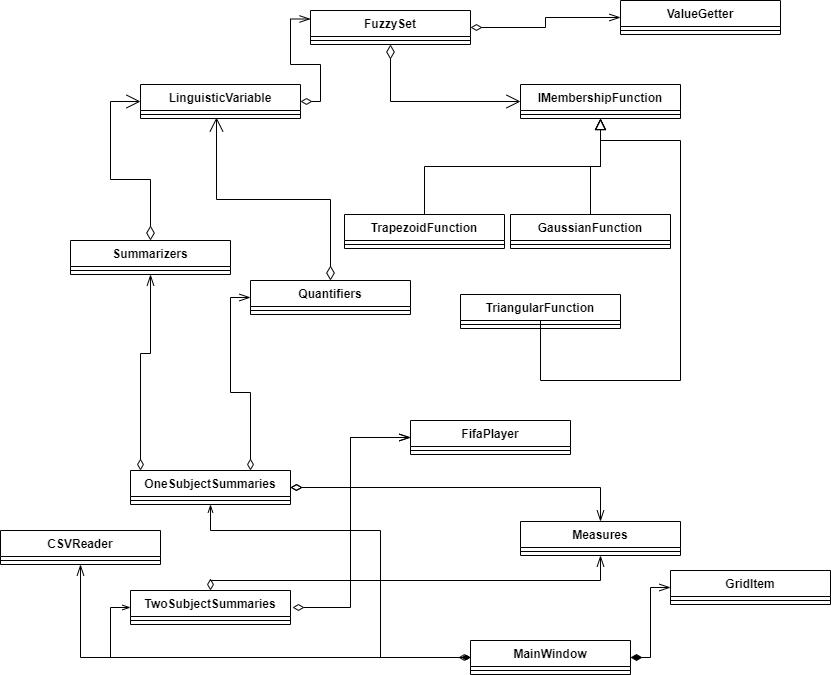

The diagram above was exported from draw.io. Its source (the exported page's mxGraphModel, read from the mxfile embedded in the PNG):
<mxGraphModel dx="2249" dy="713" grid="1" gridSize="10" guides="1" tooltips="1" connect="1" arrows="1" fold="1" page="1" pageScale="1" pageWidth="827" pageHeight="1169" math="0" shadow="0">
  <root>
    <mxCell id="0" />
    <mxCell id="1" parent="0" />
    <mxCell id="ggr78OH6LMUEnWZN3GFo-51" style="edgeStyle=orthogonalEdgeStyle;rounded=0;orthogonalLoop=1;jettySize=auto;html=1;exitX=0.5;exitY=0;exitDx=0;exitDy=0;endArrow=block;endFill=0;endSize=9;entryX=0.5;entryY=1;entryDx=0;entryDy=0;" parent="1" source="ggr78OH6LMUEnWZN3GFo-37" target="ggr78OH6LMUEnWZN3GFo-47" edge="1">
      <mxGeometry relative="1" as="geometry">
        <Array as="points">
          <mxPoint x="450" y="410" />
          <mxPoint x="590" y="410" />
          <mxPoint x="590" y="170" />
          <mxPoint x="510" y="170" />
        </Array>
      </mxGeometry>
    </mxCell>
    <mxCell id="ggr78OH6LMUEnWZN3GFo-50" style="edgeStyle=orthogonalEdgeStyle;rounded=0;orthogonalLoop=1;jettySize=auto;html=1;exitX=0.5;exitY=0;exitDx=0;exitDy=0;entryX=0.5;entryY=1;entryDx=0;entryDy=0;endArrow=block;endFill=0;endSize=9;" parent="1" source="ggr78OH6LMUEnWZN3GFo-45" target="ggr78OH6LMUEnWZN3GFo-47" edge="1">
      <mxGeometry relative="1" as="geometry" />
    </mxCell>
    <mxCell id="ggr78OH6LMUEnWZN3GFo-52" style="edgeStyle=orthogonalEdgeStyle;rounded=0;orthogonalLoop=1;jettySize=auto;html=1;exitX=0.5;exitY=0;exitDx=0;exitDy=0;endArrow=block;endFill=0;endSize=9;" parent="1" source="ggr78OH6LMUEnWZN3GFo-41" target="ggr78OH6LMUEnWZN3GFo-47" edge="1">
      <mxGeometry relative="1" as="geometry" />
    </mxCell>
    <mxCell id="ggr78OH6LMUEnWZN3GFo-55" style="edgeStyle=orthogonalEdgeStyle;rounded=0;orthogonalLoop=1;jettySize=auto;html=1;exitX=0.5;exitY=1;exitDx=0;exitDy=0;endArrow=open;endFill=0;startArrow=diamondThin;startFill=0;targetPerimeterSpacing=5;sourcePerimeterSpacing=6;entryX=0;entryY=0.5;entryDx=0;entryDy=0;startSize=12;endSize=12;" parent="1" source="ggr78OH6LMUEnWZN3GFo-33" target="ggr78OH6LMUEnWZN3GFo-47" edge="1">
      <mxGeometry relative="1" as="geometry" />
    </mxCell>
    <mxCell id="ggr78OH6LMUEnWZN3GFo-59" style="edgeStyle=orthogonalEdgeStyle;rounded=0;orthogonalLoop=1;jettySize=auto;html=1;exitX=0.5;exitY=0;exitDx=0;exitDy=0;startArrow=diamondThin;startFill=0;startSize=12;sourcePerimeterSpacing=6;endArrow=open;endFill=0;endSize=12;targetPerimeterSpacing=5;entryX=0.475;entryY=0.875;entryDx=0;entryDy=0;entryPerimeter=0;" parent="1" source="ggr78OH6LMUEnWZN3GFo-56" target="ggr78OH6LMUEnWZN3GFo-54" edge="1">
      <mxGeometry relative="1" as="geometry">
        <mxPoint x="126" y="154" as="targetPoint" />
      </mxGeometry>
    </mxCell>
    <mxCell id="ggr78OH6LMUEnWZN3GFo-58" style="edgeStyle=orthogonalEdgeStyle;rounded=0;orthogonalLoop=1;jettySize=auto;html=1;exitX=0.5;exitY=0;exitDx=0;exitDy=0;entryX=0;entryY=0.5;entryDx=0;entryDy=0;startArrow=diamondThin;startFill=0;startSize=12;sourcePerimeterSpacing=6;endArrow=open;endFill=0;endSize=12;targetPerimeterSpacing=5;" parent="1" source="ggr78OH6LMUEnWZN3GFo-13" target="ggr78OH6LMUEnWZN3GFo-53" edge="1">
      <mxGeometry relative="1" as="geometry">
        <mxPoint x="60" y="264" as="sourcePoint" />
      </mxGeometry>
    </mxCell>
    <mxCell id="ggr78OH6LMUEnWZN3GFo-47" value="IMembershipFunction" style="swimlane;fontStyle=1;align=center;verticalAlign=top;childLayout=stackLayout;horizontal=1;startSize=26;horizontalStack=0;resizeParent=1;resizeParentMax=0;resizeLast=0;collapsible=1;marginBottom=0;" parent="1" vertex="1">
      <mxGeometry x="430" y="114" width="160" height="34" as="geometry" />
    </mxCell>
    <mxCell id="ggr78OH6LMUEnWZN3GFo-48" value="" style="line;strokeWidth=1;fillColor=none;align=left;verticalAlign=middle;spacingTop=-1;spacingLeft=3;spacingRight=3;rotatable=0;labelPosition=right;points=[];portConstraint=eastwest;" parent="ggr78OH6LMUEnWZN3GFo-47" vertex="1">
      <mxGeometry y="26" width="160" height="8" as="geometry" />
    </mxCell>
    <mxCell id="oLAoxQcSSHGuwDlOJaP7-16" style="edgeStyle=orthogonalEdgeStyle;rounded=0;orthogonalLoop=1;jettySize=auto;html=1;entryX=0;entryY=0.25;entryDx=0;entryDy=0;startArrow=diamondThin;startFill=0;startSize=9;sourcePerimeterSpacing=0;endArrow=openThin;endFill=0;endSize=9;targetPerimeterSpacing=0;strokeWidth=1;" parent="1" source="ggr78OH6LMUEnWZN3GFo-53" target="ggr78OH6LMUEnWZN3GFo-33" edge="1">
      <mxGeometry relative="1" as="geometry" />
    </mxCell>
    <mxCell id="ggr78OH6LMUEnWZN3GFo-53" value="LinguisticVariable&#10;" style="swimlane;fontStyle=1;align=center;verticalAlign=top;childLayout=stackLayout;horizontal=1;startSize=26;horizontalStack=0;resizeParent=1;resizeParentMax=0;resizeLast=0;collapsible=1;marginBottom=0;" parent="1" vertex="1">
      <mxGeometry x="50" y="114" width="160" height="34" as="geometry" />
    </mxCell>
    <mxCell id="ggr78OH6LMUEnWZN3GFo-54" value="" style="line;strokeWidth=1;fillColor=none;align=left;verticalAlign=middle;spacingTop=-1;spacingLeft=3;spacingRight=3;rotatable=0;labelPosition=right;points=[];portConstraint=eastwest;" parent="ggr78OH6LMUEnWZN3GFo-53" vertex="1">
      <mxGeometry y="26" width="160" height="8" as="geometry" />
    </mxCell>
    <mxCell id="ggr78OH6LMUEnWZN3GFo-13" value="Summarizers&#10;" style="swimlane;fontStyle=1;align=center;verticalAlign=top;childLayout=stackLayout;horizontal=1;startSize=26;horizontalStack=0;resizeParent=1;resizeParentMax=0;resizeLast=0;collapsible=1;marginBottom=0;" parent="1" vertex="1">
      <mxGeometry x="-20" y="270" width="160" height="34" as="geometry" />
    </mxCell>
    <mxCell id="ggr78OH6LMUEnWZN3GFo-14" value="" style="line;strokeWidth=1;fillColor=none;align=left;verticalAlign=middle;spacingTop=-1;spacingLeft=3;spacingRight=3;rotatable=0;labelPosition=right;points=[];portConstraint=eastwest;" parent="ggr78OH6LMUEnWZN3GFo-13" vertex="1">
      <mxGeometry y="26" width="160" height="8" as="geometry" />
    </mxCell>
    <mxCell id="ggr78OH6LMUEnWZN3GFo-45" value="GaussianFunction" style="swimlane;fontStyle=1;align=center;verticalAlign=top;childLayout=stackLayout;horizontal=1;startSize=26;horizontalStack=0;resizeParent=1;resizeParentMax=0;resizeLast=0;collapsible=1;marginBottom=0;" parent="1" vertex="1">
      <mxGeometry x="420" y="244" width="160" height="34" as="geometry" />
    </mxCell>
    <mxCell id="ggr78OH6LMUEnWZN3GFo-46" value="" style="line;strokeWidth=1;fillColor=none;align=left;verticalAlign=middle;spacingTop=-1;spacingLeft=3;spacingRight=3;rotatable=0;labelPosition=right;points=[];portConstraint=eastwest;" parent="ggr78OH6LMUEnWZN3GFo-45" vertex="1">
      <mxGeometry y="26" width="160" height="8" as="geometry" />
    </mxCell>
    <mxCell id="ggr78OH6LMUEnWZN3GFo-37" value="TriangularFunction" style="swimlane;fontStyle=1;align=center;verticalAlign=top;childLayout=stackLayout;horizontal=1;startSize=26;horizontalStack=0;resizeParent=1;resizeParentMax=0;resizeLast=0;collapsible=1;marginBottom=0;" parent="1" vertex="1">
      <mxGeometry x="370" y="324" width="160" height="34" as="geometry" />
    </mxCell>
    <mxCell id="ggr78OH6LMUEnWZN3GFo-38" value="" style="line;strokeWidth=1;fillColor=none;align=left;verticalAlign=middle;spacingTop=-1;spacingLeft=3;spacingRight=3;rotatable=0;labelPosition=right;points=[];portConstraint=eastwest;" parent="ggr78OH6LMUEnWZN3GFo-37" vertex="1">
      <mxGeometry y="26" width="160" height="8" as="geometry" />
    </mxCell>
    <mxCell id="oLAoxQcSSHGuwDlOJaP7-7" style="edgeStyle=orthogonalEdgeStyle;rounded=0;orthogonalLoop=1;jettySize=auto;html=1;endArrow=openThin;endFill=0;startArrow=diamondThin;startFill=1;" parent="1" source="oLAoxQcSSHGuwDlOJaP7-5" target="oLAoxQcSSHGuwDlOJaP7-2" edge="1">
      <mxGeometry relative="1" as="geometry">
        <mxPoint x="119" y="540" as="targetPoint" />
        <Array as="points">
          <mxPoint x="290" y="687" />
          <mxPoint x="290" y="560" />
          <mxPoint x="120" y="560" />
        </Array>
      </mxGeometry>
    </mxCell>
    <mxCell id="oLAoxQcSSHGuwDlOJaP7-8" style="edgeStyle=orthogonalEdgeStyle;rounded=0;orthogonalLoop=1;jettySize=auto;html=1;entryX=0;entryY=0.5;entryDx=0;entryDy=0;endArrow=openThin;endFill=0;startArrow=diamondThin;startFill=1;" parent="1" source="oLAoxQcSSHGuwDlOJaP7-5" target="oLAoxQcSSHGuwDlOJaP7-3" edge="1">
      <mxGeometry relative="1" as="geometry" />
    </mxCell>
    <mxCell id="oLAoxQcSSHGuwDlOJaP7-9" style="edgeStyle=orthogonalEdgeStyle;rounded=0;orthogonalLoop=1;jettySize=auto;html=1;entryX=0;entryY=0.5;entryDx=0;entryDy=0;startArrow=diamondThin;startFill=0;endArrow=openThin;endFill=0;endSize=9;startSize=9;" parent="1" source="oLAoxQcSSHGuwDlOJaP7-1" target="ggr78OH6LMUEnWZN3GFo-35" edge="1">
      <mxGeometry relative="1" as="geometry" />
    </mxCell>
    <mxCell id="oLAoxQcSSHGuwDlOJaP7-11" style="edgeStyle=orthogonalEdgeStyle;rounded=0;orthogonalLoop=1;jettySize=auto;html=1;entryX=0.5;entryY=1;entryDx=0;entryDy=0;startArrow=diamondThin;startFill=0;startSize=9;sourcePerimeterSpacing=0;endArrow=openThin;endFill=0;endSize=9;targetPerimeterSpacing=0;strokeWidth=1;" parent="1" source="oLAoxQcSSHGuwDlOJaP7-1" target="ggr78OH6LMUEnWZN3GFo-13" edge="1">
      <mxGeometry relative="1" as="geometry">
        <Array as="points">
          <mxPoint x="50" y="383" />
          <mxPoint x="60" y="383" />
        </Array>
      </mxGeometry>
    </mxCell>
    <mxCell id="oLAoxQcSSHGuwDlOJaP7-12" style="edgeStyle=orthogonalEdgeStyle;rounded=0;orthogonalLoop=1;jettySize=auto;html=1;exitX=0.75;exitY=0;exitDx=0;exitDy=0;entryX=0;entryY=0.5;entryDx=0;entryDy=0;startArrow=diamondThin;startFill=0;startSize=9;sourcePerimeterSpacing=0;endArrow=openThin;endFill=0;endSize=9;targetPerimeterSpacing=0;strokeWidth=1;" parent="1" source="oLAoxQcSSHGuwDlOJaP7-1" target="ggr78OH6LMUEnWZN3GFo-56" edge="1">
      <mxGeometry relative="1" as="geometry" />
    </mxCell>
    <mxCell id="oLAoxQcSSHGuwDlOJaP7-10" style="edgeStyle=orthogonalEdgeStyle;rounded=0;orthogonalLoop=1;jettySize=auto;html=1;entryX=0;entryY=0.5;entryDx=0;entryDy=0;startArrow=diamondThin;startFill=0;endArrow=openThin;endFill=0;strokeWidth=1;targetPerimeterSpacing=1;sourcePerimeterSpacing=2;endSize=9;startSize=9;" parent="1" source="oLAoxQcSSHGuwDlOJaP7-3" target="ggr78OH6LMUEnWZN3GFo-35" edge="1">
      <mxGeometry relative="1" as="geometry" />
    </mxCell>
    <mxCell id="oLAoxQcSSHGuwDlOJaP7-13" style="edgeStyle=orthogonalEdgeStyle;rounded=0;orthogonalLoop=1;jettySize=auto;html=1;entryX=0.5;entryY=1;entryDx=0;entryDy=0;startArrow=diamondThin;startFill=0;startSize=9;sourcePerimeterSpacing=0;endArrow=openThin;endFill=0;endSize=9;targetPerimeterSpacing=0;strokeWidth=1;" parent="1" source="oLAoxQcSSHGuwDlOJaP7-5" target="ggr78OH6LMUEnWZN3GFo-39" edge="1">
      <mxGeometry relative="1" as="geometry" />
    </mxCell>
    <mxCell id="oLAoxQcSSHGuwDlOJaP7-18" style="edgeStyle=orthogonalEdgeStyle;rounded=0;orthogonalLoop=1;jettySize=auto;html=1;entryX=0.5;entryY=1;entryDx=0;entryDy=0;startArrow=diamondThin;startFill=0;startSize=9;sourcePerimeterSpacing=0;endArrow=openThin;endFill=0;endSize=9;targetPerimeterSpacing=0;strokeWidth=1;" parent="1" source="oLAoxQcSSHGuwDlOJaP7-3" target="oLAoxQcSSHGuwDlOJaP7-14" edge="1">
      <mxGeometry relative="1" as="geometry">
        <Array as="points">
          <mxPoint x="120" y="610" />
          <mxPoint x="510" y="610" />
        </Array>
      </mxGeometry>
    </mxCell>
    <mxCell id="oLAoxQcSSHGuwDlOJaP7-3" value="TwoSubjectSummaries" style="swimlane;fontStyle=1;align=center;verticalAlign=top;childLayout=stackLayout;horizontal=1;startSize=26;horizontalStack=0;resizeParent=1;resizeParentMax=0;resizeLast=0;collapsible=1;marginBottom=0;" parent="1" vertex="1">
      <mxGeometry x="40" y="620" width="160" height="34" as="geometry" />
    </mxCell>
    <mxCell id="oLAoxQcSSHGuwDlOJaP7-4" value="" style="line;strokeWidth=1;fillColor=none;align=left;verticalAlign=middle;spacingTop=-1;spacingLeft=3;spacingRight=3;rotatable=0;labelPosition=right;points=[];portConstraint=eastwest;" parent="oLAoxQcSSHGuwDlOJaP7-3" vertex="1">
      <mxGeometry y="26" width="160" height="8" as="geometry" />
    </mxCell>
    <mxCell id="ggr78OH6LMUEnWZN3GFo-35" value="FifaPlayer" style="swimlane;fontStyle=1;align=center;verticalAlign=top;childLayout=stackLayout;horizontal=1;startSize=26;horizontalStack=0;resizeParent=1;resizeParentMax=0;resizeLast=0;collapsible=1;marginBottom=0;" parent="1" vertex="1">
      <mxGeometry x="320" y="450" width="160" height="34" as="geometry" />
    </mxCell>
    <mxCell id="ggr78OH6LMUEnWZN3GFo-36" value="" style="line;strokeWidth=1;fillColor=none;align=left;verticalAlign=middle;spacingTop=-1;spacingLeft=3;spacingRight=3;rotatable=0;labelPosition=right;points=[];portConstraint=eastwest;" parent="ggr78OH6LMUEnWZN3GFo-35" vertex="1">
      <mxGeometry y="26" width="160" height="8" as="geometry" />
    </mxCell>
    <mxCell id="oLAoxQcSSHGuwDlOJaP7-17" style="edgeStyle=orthogonalEdgeStyle;rounded=0;orthogonalLoop=1;jettySize=auto;html=1;entryX=0.5;entryY=0;entryDx=0;entryDy=0;startArrow=diamondThin;startFill=0;startSize=9;sourcePerimeterSpacing=0;endArrow=openThin;endFill=0;endSize=9;targetPerimeterSpacing=0;strokeWidth=1;" parent="1" source="oLAoxQcSSHGuwDlOJaP7-1" target="oLAoxQcSSHGuwDlOJaP7-14" edge="1">
      <mxGeometry relative="1" as="geometry" />
    </mxCell>
    <mxCell id="oLAoxQcSSHGuwDlOJaP7-1" value="OneSubjectSummaries" style="swimlane;fontStyle=1;align=center;verticalAlign=top;childLayout=stackLayout;horizontal=1;startSize=26;horizontalStack=0;resizeParent=1;resizeParentMax=0;resizeLast=0;collapsible=1;marginBottom=0;" parent="1" vertex="1">
      <mxGeometry x="40" y="500" width="160" height="34" as="geometry" />
    </mxCell>
    <mxCell id="oLAoxQcSSHGuwDlOJaP7-2" value="" style="line;strokeWidth=1;fillColor=none;align=left;verticalAlign=middle;spacingTop=-1;spacingLeft=3;spacingRight=3;rotatable=0;labelPosition=right;points=[];portConstraint=eastwest;" parent="oLAoxQcSSHGuwDlOJaP7-1" vertex="1">
      <mxGeometry y="26" width="160" height="8" as="geometry" />
    </mxCell>
    <mxCell id="ggr78OH6LMUEnWZN3GFo-56" value="Quantifiers" style="swimlane;fontStyle=1;align=center;verticalAlign=top;childLayout=stackLayout;horizontal=1;startSize=26;horizontalStack=0;resizeParent=1;resizeParentMax=0;resizeLast=0;collapsible=1;marginBottom=0;" parent="1" vertex="1">
      <mxGeometry x="160" y="310" width="160" height="34" as="geometry" />
    </mxCell>
    <mxCell id="ggr78OH6LMUEnWZN3GFo-57" value="" style="line;strokeWidth=1;fillColor=none;align=left;verticalAlign=middle;spacingTop=-1;spacingLeft=3;spacingRight=3;rotatable=0;labelPosition=right;points=[];portConstraint=eastwest;" parent="ggr78OH6LMUEnWZN3GFo-56" vertex="1">
      <mxGeometry y="26" width="160" height="8" as="geometry" />
    </mxCell>
    <mxCell id="1uLRzNWTlvF1AvkeKw49-6" style="edgeStyle=orthogonalEdgeStyle;rounded=0;orthogonalLoop=1;jettySize=auto;html=1;entryX=0;entryY=0.5;entryDx=0;entryDy=0;startArrow=diamondThin;startFill=1;startSize=9;endArrow=openThin;endFill=0;endSize=9;" edge="1" parent="1" source="oLAoxQcSSHGuwDlOJaP7-5" target="1uLRzNWTlvF1AvkeKw49-4">
      <mxGeometry relative="1" as="geometry" />
    </mxCell>
    <mxCell id="oLAoxQcSSHGuwDlOJaP7-5" value="MainWindow" style="swimlane;fontStyle=1;align=center;verticalAlign=top;childLayout=stackLayout;horizontal=1;startSize=26;horizontalStack=0;resizeParent=1;resizeParentMax=0;resizeLast=0;collapsible=1;marginBottom=0;" parent="1" vertex="1">
      <mxGeometry x="380" y="670" width="160" height="34" as="geometry" />
    </mxCell>
    <mxCell id="oLAoxQcSSHGuwDlOJaP7-6" value="" style="line;strokeWidth=1;fillColor=none;align=left;verticalAlign=middle;spacingTop=-1;spacingLeft=3;spacingRight=3;rotatable=0;labelPosition=right;points=[];portConstraint=eastwest;" parent="oLAoxQcSSHGuwDlOJaP7-5" vertex="1">
      <mxGeometry y="26" width="160" height="8" as="geometry" />
    </mxCell>
    <mxCell id="ggr78OH6LMUEnWZN3GFo-39" value="CSVReader" style="swimlane;fontStyle=1;align=center;verticalAlign=top;childLayout=stackLayout;horizontal=1;startSize=26;horizontalStack=0;resizeParent=1;resizeParentMax=0;resizeLast=0;collapsible=1;marginBottom=0;" parent="1" vertex="1">
      <mxGeometry x="-90" y="560" width="160" height="34" as="geometry" />
    </mxCell>
    <mxCell id="ggr78OH6LMUEnWZN3GFo-40" value="" style="line;strokeWidth=1;fillColor=none;align=left;verticalAlign=middle;spacingTop=-1;spacingLeft=3;spacingRight=3;rotatable=0;labelPosition=right;points=[];portConstraint=eastwest;" parent="ggr78OH6LMUEnWZN3GFo-39" vertex="1">
      <mxGeometry y="26" width="160" height="8" as="geometry" />
    </mxCell>
    <mxCell id="ggr78OH6LMUEnWZN3GFo-41" value="TrapezoidFunction" style="swimlane;fontStyle=1;align=center;verticalAlign=top;childLayout=stackLayout;horizontal=1;startSize=26;horizontalStack=0;resizeParent=1;resizeParentMax=0;resizeLast=0;collapsible=1;marginBottom=0;" parent="1" vertex="1">
      <mxGeometry x="254" y="244" width="160" height="34" as="geometry" />
    </mxCell>
    <mxCell id="ggr78OH6LMUEnWZN3GFo-42" value="" style="line;strokeWidth=1;fillColor=none;align=left;verticalAlign=middle;spacingTop=-1;spacingLeft=3;spacingRight=3;rotatable=0;labelPosition=right;points=[];portConstraint=eastwest;" parent="ggr78OH6LMUEnWZN3GFo-41" vertex="1">
      <mxGeometry y="26" width="160" height="8" as="geometry" />
    </mxCell>
    <mxCell id="1uLRzNWTlvF1AvkeKw49-3" style="edgeStyle=orthogonalEdgeStyle;rounded=0;orthogonalLoop=1;jettySize=auto;html=1;entryX=0;entryY=0.5;entryDx=0;entryDy=0;startArrow=diamondThin;startFill=0;startSize=9;endSize=9;endArrow=openThin;endFill=0;" edge="1" parent="1" source="ggr78OH6LMUEnWZN3GFo-33" target="1uLRzNWTlvF1AvkeKw49-1">
      <mxGeometry relative="1" as="geometry" />
    </mxCell>
    <mxCell id="ggr78OH6LMUEnWZN3GFo-33" value="FuzzySet" style="swimlane;fontStyle=1;align=center;verticalAlign=top;childLayout=stackLayout;horizontal=1;startSize=26;horizontalStack=0;resizeParent=1;resizeParentMax=0;resizeLast=0;collapsible=1;marginBottom=0;" parent="1" vertex="1">
      <mxGeometry x="220" y="40" width="160" height="34" as="geometry" />
    </mxCell>
    <mxCell id="ggr78OH6LMUEnWZN3GFo-34" value="" style="line;strokeWidth=1;fillColor=none;align=left;verticalAlign=middle;spacingTop=-1;spacingLeft=3;spacingRight=3;rotatable=0;labelPosition=right;points=[];portConstraint=eastwest;" parent="ggr78OH6LMUEnWZN3GFo-33" vertex="1">
      <mxGeometry y="26" width="160" height="8" as="geometry" />
    </mxCell>
    <mxCell id="oLAoxQcSSHGuwDlOJaP7-14" value="Measures&#10;" style="swimlane;fontStyle=1;align=center;verticalAlign=top;childLayout=stackLayout;horizontal=1;startSize=26;horizontalStack=0;resizeParent=1;resizeParentMax=0;resizeLast=0;collapsible=1;marginBottom=0;" parent="1" vertex="1">
      <mxGeometry x="430" y="551" width="160" height="34" as="geometry" />
    </mxCell>
    <mxCell id="oLAoxQcSSHGuwDlOJaP7-15" value="" style="line;strokeWidth=1;fillColor=none;align=left;verticalAlign=middle;spacingTop=-1;spacingLeft=3;spacingRight=3;rotatable=0;labelPosition=right;points=[];portConstraint=eastwest;" parent="oLAoxQcSSHGuwDlOJaP7-14" vertex="1">
      <mxGeometry y="26" width="160" height="8" as="geometry" />
    </mxCell>
    <mxCell id="1uLRzNWTlvF1AvkeKw49-1" value="ValueGetter" style="swimlane;fontStyle=1;align=center;verticalAlign=top;childLayout=stackLayout;horizontal=1;startSize=26;horizontalStack=0;resizeParent=1;resizeParentMax=0;resizeLast=0;collapsible=1;marginBottom=0;" vertex="1" parent="1">
      <mxGeometry x="530" y="30" width="160" height="34" as="geometry" />
    </mxCell>
    <mxCell id="1uLRzNWTlvF1AvkeKw49-2" value="" style="line;strokeWidth=1;fillColor=none;align=left;verticalAlign=middle;spacingTop=-1;spacingLeft=3;spacingRight=3;rotatable=0;labelPosition=right;points=[];portConstraint=eastwest;" vertex="1" parent="1uLRzNWTlvF1AvkeKw49-1">
      <mxGeometry y="26" width="160" height="8" as="geometry" />
    </mxCell>
    <mxCell id="1uLRzNWTlvF1AvkeKw49-4" value="GridItem" style="swimlane;fontStyle=1;align=center;verticalAlign=top;childLayout=stackLayout;horizontal=1;startSize=26;horizontalStack=0;resizeParent=1;resizeParentMax=0;resizeLast=0;collapsible=1;marginBottom=0;" vertex="1" parent="1">
      <mxGeometry x="580" y="600" width="160" height="34" as="geometry" />
    </mxCell>
    <mxCell id="1uLRzNWTlvF1AvkeKw49-5" value="" style="line;strokeWidth=1;fillColor=none;align=left;verticalAlign=middle;spacingTop=-1;spacingLeft=3;spacingRight=3;rotatable=0;labelPosition=right;points=[];portConstraint=eastwest;" vertex="1" parent="1uLRzNWTlvF1AvkeKw49-4">
      <mxGeometry y="26" width="160" height="8" as="geometry" />
    </mxCell>
  </root>
</mxGraphModel>